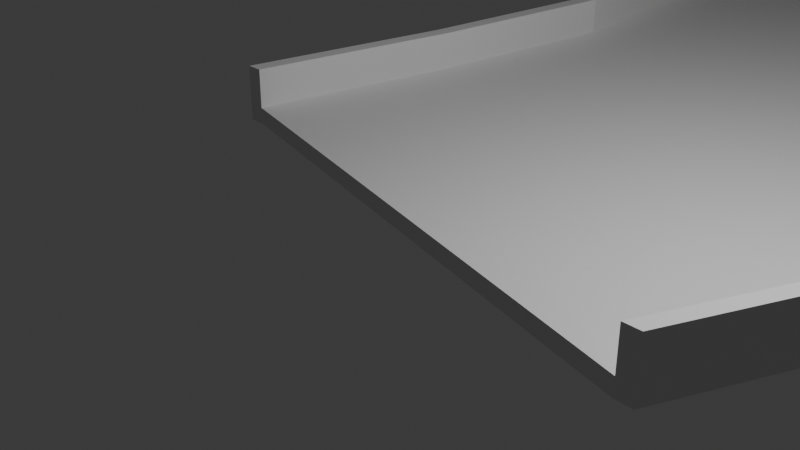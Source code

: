 # Source: Curv2.blend  (saved by Blender 4.0.36; exported with 4.5.12 LTS)
import bpy
from mathutils import Matrix  # noqa: F401  (used for matrix-valued properties, if any)

bpy.ops.wm.read_factory_settings(use_empty=True)
scene = bpy.context.scene
scene.name = 'Scene'

# ---- collections
col_collection = bpy.data.collections.new('Collection'); scene.collection.children.link(col_collection)

# ---- materials (node trees are filled in below, after node groups)
mat_material = bpy.data.materials.new('Material')
mat_material.alpha_threshold = 0.0
mat_material.use_transparent_shadow = False
mat_material.roughness = 0.5
mat_material.line_color = (0.0, 0.0, 0.0, 1.0)

# ---- material node trees
mat_material.use_nodes = True; mat_material.node_tree.nodes.clear()
_N = mat_material.node_tree.nodes; _L = mat_material.node_tree.links
n0 = _N.new('ShaderNodeOutputMaterial'); n0.name = 'Material Output'; n0.location = (300, 300)
n1 = _N.new('ShaderNodeBsdfPrincipled'); n1.name = 'Principled BSDF'; n1.location = (10, 300)
n1.inputs[3].default_value = 1.45
_L.new(n1.outputs[0], n0.inputs[0])
n0.is_active_output = True

# ---- world
world_world = bpy.data.worlds.new('World'); scene.world = world_world
world_world.use_nodes = True; world_world.node_tree.nodes.clear()
_N = world_world.node_tree.nodes; _L = world_world.node_tree.links
n0 = _N.new('ShaderNodeOutputWorld'); n0.name = 'World Output'; n0.location = (300, 300)
n1 = _N.new('ShaderNodeBackground'); n1.name = 'Background'; n1.location = (10, 300)
n1.inputs[0].default_value = (0.05088, 0.05088, 0.05088, 1.0)
_L.new(n1.outputs[0], n0.inputs[0])
n0.is_active_output = True
world_world.color = (0.05088, 0.05088, 0.05088)
world_world.use_sun_shadow = False
world_world.sun_shadow_jitter_overblur = 0.0

# ---- cameras
cam_camera = bpy.data.cameras.new('Camera')
cam_camera.clip_end = 100.0
cam_camera.ortho_scale = 7.314

# ---- lights
light_light = bpy.data.lights.new('Light', 'POINT')
light_light.transmission_factor = 0.0
light_light.use_soft_falloff = False
light_light.energy = 1000.0
light_light.shadow_soft_size = 0.1
light_light.shadow_maximum_resolution = 0.006
light_light.use_absolute_resolution = True

# ---- meshes
me_cube = bpy.data.meshes.new('Cube')
me_cube.from_pydata([(0.8234, 13.52, 0.8234), (0.8234, 13.52, -0.8234), (0.8234, -0.8234, 0.8234), (0.8234, -0.8234, -0.8234), (-0.8234, 11.94, 0.8234), (-0.8234, 11.94, -0.8234), (-0.8234, 0.7536, 0.8234), (-0.8234, 0.7536, -0.8234), (0.8743, 13.52, 0.8234), (0.8743, 13.52, -0.8234), (0.8743, -0.8234, 0.8234), (0.8743, -0.8234, -0.8234), (0.8234, 13.52, 0.8234), (0.8234, -0.8234, 0.8234), (0.8743, 13.52, 0.8234), (0.8743, -0.8234, 0.8234), (0.8234, 13.52, 4.745), (0.8234, -0.8234, 4.745), (0.8743, 13.52, 4.745), (0.8743, -0.8234, 4.745), (-0.874, 11.94, 0.8234), (-0.874, 11.94, -0.8234), (-0.874, 0.7536, 0.8234), (-0.874, 0.7536, -0.8234), (-0.8234, 11.94, 4.751), (-0.8234, 0.7536, 4.751), (-0.874, 11.94, 4.751), (-0.874, 0.7536, 4.751), (0.8234, 13.52, 0.0), (0.8234, -0.8234, 0.0), (1.318, 6.348, 0.8234), (1.318, 6.348, -0.8234), (0.8743, 13.52, 0.0), (0.8743, -0.8234, 0.0), (1.369, 6.348, 0.8234), (1.369, 6.348, -0.8234), (0.8489, -0.8234, -0.8234), (0.8489, -0.8234, 0.8234), (0.8489, 13.52, 0.8234), (0.8489, 13.52, -0.8234), (1.318, 6.348, 0.8234), (1.369, 6.348, 0.8234), (0.8489, -0.8234, 0.8234), (0.8489, 13.52, 0.8234), (0.8743, -0.8234, 0.8234), (0.8234, -0.8234, 0.8234), (0.8234, 13.52, 0.8234), (0.8743, 13.52, 0.8234), (1.318, 6.348, 4.745), (1.369, 6.348, 4.745), (0.8489, -0.8234, 4.745), (0.8489, 13.52, 4.745), (0.8743, 13.52, 2.784), (0.8743, -0.8234, 2.784), (0.8234, -0.8234, 2.784), (0.8234, 13.52, 2.784), (0.8489, 13.52, 2.784), (1.318, 6.348, 2.784), (0.8489, -0.8234, 2.784), (1.343, 6.348, 4.745), (1.369, 6.348, 0.8234), (0.8489, 13.52, 0.8234), (1.318, 6.348, 0.8234), (1.369, 6.348, 2.784), (0.8489, -0.8234, 0.8234), (1.343, 6.348, -0.8234), (0.8489, 13.52, 0.0), (1.369, 6.348, 0.0), (0.8489, -0.8234, 0.0), (0.8234, 13.52, -0.4117), (0.8234, -0.8234, -0.4117), (1.185, 2.762, 0.8234), (1.185, 9.934, -0.8234), (0.8743, 13.52, -0.4117), (0.8743, -0.8234, -0.4117), (1.236, 2.762, 0.8234), (1.236, 9.934, -0.8234), (0.8616, -0.8234, -0.8234), (0.8361, -0.8234, 0.8234), (0.8616, 13.52, 0.8234), (0.8361, 13.52, -0.8234), (1.185, 2.762, 0.8234), (1.236, 2.762, 0.8234), (0.8361, -0.8234, 0.8234), (0.8616, 13.52, 0.8234), (0.8743, -0.8234, 0.8234), (0.8234, -0.8234, 0.8234), (0.8234, 13.52, 0.8234), (0.8743, 13.52, 0.8234), (1.185, 2.762, 4.745), (1.236, 2.762, 4.745), (0.8361, -0.8234, 4.745), (0.8616, 13.52, 4.745), (0.8743, 13.52, 3.764), (0.8743, -0.8234, 1.804), (0.8234, -0.8234, 1.804), (0.8234, 13.52, 1.804), (0.8234, 13.52, 0.4117), (0.8234, -0.8234, 0.4117), (1.185, 9.934, 0.8234), (1.185, 2.762, -0.8234), (0.8743, 13.52, 0.4117), (0.8743, -0.8234, 0.4117), (1.236, 9.934, 0.8234), (1.236, 2.762, -0.8234), (0.8361, -0.8234, -0.8234), (0.8616, -0.8234, 0.8234), (0.8361, 13.52, 0.8234), (0.8616, 13.52, -0.8234), (1.185, 9.934, 0.8234), (1.236, 9.934, 0.8234), (0.8616, -0.8234, 0.8234), (0.8361, 13.52, 0.8234), (0.8743, -0.8234, 0.8234), (0.8234, -0.8234, 0.8234), (0.8234, 13.52, 0.8234), (0.8743, 13.52, 0.8234), (1.185, 9.934, 4.745), (1.236, 9.934, 4.745), (0.8616, -0.8234, 4.745), (0.8361, 13.52, 4.745), (0.8743, 13.52, 1.804), (0.8743, -0.8234, 3.764), (0.8234, -0.8234, 3.764), (0.8234, 13.52, 3.764), (0.8489, 13.52, 3.764), (0.8489, 13.52, 1.804), (0.8616, 13.52, 2.784), (0.8361, 13.52, 2.784), (1.318, 6.348, 3.764), (1.318, 6.348, 1.804), (1.185, 9.934, 2.784), (1.185, 2.762, 2.784), (0.8489, -0.8234, 3.764), (0.8489, -0.8234, 1.804), (0.8361, -0.8234, 2.784), (0.8616, -0.8234, 2.784), (1.356, 6.348, 4.745), (1.331, 6.348, 4.745), (1.21, 9.934, 4.745), (1.21, 2.762, 4.745), (1.369, 6.348, 0.8234), (1.369, 6.348, 0.8234), (1.236, 2.762, 0.8234), (1.236, 9.934, 0.8234), (0.8489, 13.52, 0.8234), (0.8489, 13.52, 0.8234), (0.8616, 13.52, 0.8234), (0.8361, 13.52, 0.8234), (1.318, 6.348, 0.8234), (1.318, 6.348, 0.8234), (1.185, 9.934, 0.8234), (1.185, 2.762, 0.8234), (1.369, 6.348, 3.764), (1.369, 6.348, 1.804), (1.236, 2.762, 2.784), (1.236, 9.934, 2.784), (0.8489, -0.8234, 0.8234), (0.8489, -0.8234, 0.8234), (0.8361, -0.8234, 0.8234), (0.8616, -0.8234, 0.8234), (1.356, 6.348, -0.8234), (1.331, 6.348, -0.8234), (1.21, 2.762, -0.8234), (1.21, 9.934, -0.8234), (0.8616, 13.52, 0.0), (0.8361, 13.52, 0.0), (0.8489, 13.52, -0.4117), (0.8489, 13.52, 0.4117), (1.236, 2.762, 0.0), (1.236, 9.934, 0.0), (1.369, 6.348, -0.4117), (1.369, 6.348, 0.4117), (0.8616, -0.8234, 0.0), (0.8361, -0.8234, 0.0), (0.8489, -0.8234, 0.4117), (0.8489, -0.8234, -0.4117), (0.8361, -0.8234, -0.4117), (0.8361, -0.8234, 0.4117), (0.8616, -0.8234, 0.4117), (1.236, 9.934, 0.4117), (1.236, 9.934, -0.4117), (1.236, 2.762, -0.4117), (0.8361, 13.52, 0.4117), (0.8361, 13.52, -0.4117), (0.8616, 13.52, -0.4117), (1.197, 9.934, -0.8234), (1.197, 2.762, -0.8234), (1.223, 2.762, -0.8234), (0.8616, -0.8234, 0.8234), (0.8361, -0.8234, 0.8234), (0.8361, -0.8234, 0.8234), (1.236, 9.934, 1.804), (1.236, 2.762, 1.804), (1.236, 2.762, 3.764), (1.185, 2.762, 0.8234), (1.185, 9.934, 0.8234), (1.185, 9.934, 0.8234), (0.8361, 13.52, 0.8234), (0.8616, 13.52, 0.8234), (0.8616, 13.52, 0.8234), (1.236, 9.934, 0.8234), (1.236, 2.762, 0.8234), (1.236, 2.762, 0.8234), (1.197, 2.762, 4.745), (1.197, 9.934, 4.745), (1.223, 9.934, 4.745), (0.8616, -0.8234, 1.804), (0.8361, -0.8234, 1.804), (0.8361, -0.8234, 3.764), (1.185, 2.762, 1.804), (1.185, 9.934, 1.804), (1.185, 9.934, 3.764), (0.8361, 13.52, 1.804), (0.8616, 13.52, 1.804), (0.8616, 13.52, 3.764), (0.8361, 13.52, 3.764), (1.185, 2.762, 3.764), (0.8616, -0.8234, 3.764), (1.223, 2.762, 4.745), (1.236, 9.934, 0.8234), (0.8361, 13.52, 0.8234), (1.185, 2.762, 0.8234), (1.236, 9.934, 3.764), (0.8616, -0.8234, 0.8234), (1.223, 9.934, -0.8234), (0.8616, 13.52, 0.4117), (1.236, 2.762, 0.4117), (0.8616, -0.8234, -0.4117), (-0.6206, 6.348, -0.8234), (-0.8234, 0.7536, 0.0), (-0.8234, 11.94, 0.0), (-0.6206, 6.348, 0.8234), (-0.6712, 6.348, -0.8234), (-0.874, 0.7536, 0.0), (-0.874, 11.94, 0.0), (-0.6712, 6.348, 0.8234), (-0.8487, 0.7536, -0.8234), (-0.8487, 11.94, -0.8234), (-0.8487, 11.94, 0.8234), (-0.8487, 0.7536, 0.8234), (-0.6206, 6.348, 4.751), (-0.6712, 6.348, 4.751), (-0.8487, 11.94, 4.751), (-0.8487, 0.7536, 4.751), (-0.8234, 0.7536, 2.787), (-0.874, 0.7536, 2.787), (-0.874, 11.94, 2.787), (-0.8234, 11.94, 2.787), (-0.8487, 11.94, 2.787), (-0.6206, 6.348, 2.787), (-0.6712, 6.348, 2.787), (-0.6459, 6.348, 4.751), (-0.8487, 0.7536, 0.0), (-0.8487, 11.94, 0.0), (-0.8487, 0.7536, 2.787), (-0.6712, 6.348, 0.0), (-0.6459, 6.348, -0.8234), (-0.6967, 3.551, -0.8234), (-0.8234, 0.7536, 0.4117), (-0.8234, 11.94, -0.4117), (-0.6967, 9.146, 0.8234), (-0.7473, 3.551, -0.8234), (-0.874, 0.7536, 0.4117), (-0.874, 11.94, -0.4117), (-0.7473, 9.146, 0.8234), (-0.8614, 0.7536, -0.8234), (-0.8361, 11.94, -0.8234), (-0.8614, 11.94, 0.8234), (-0.8361, 0.7536, 0.8234), (-0.6967, 9.146, 4.751), (-0.7473, 9.146, 4.751), (-0.8614, 11.94, 4.751), (-0.8361, 0.7536, 4.751), (-0.8234, 0.7536, 3.769), (-0.874, 0.7536, 1.805), (-0.874, 11.94, 1.805), (-0.8234, 11.94, 3.769), (-0.6967, 9.146, -0.8234), (-0.8234, 0.7536, -0.4117), (-0.8234, 11.94, 0.4117), (-0.6967, 3.551, 0.8234), (-0.7473, 9.146, -0.8234), (-0.874, 0.7536, -0.4117), (-0.874, 11.94, 0.4117), (-0.7473, 3.551, 0.8234), (-0.8361, 0.7536, -0.8234), (-0.8614, 11.94, -0.8234), (-0.8361, 11.94, 0.8234), (-0.8614, 0.7536, 0.8234), (-0.6967, 3.551, 4.751), (-0.7473, 3.551, 4.751), (-0.8361, 11.94, 4.751), (-0.8614, 0.7536, 4.751), (-0.8234, 0.7536, 1.805), (-0.874, 0.7536, 3.769), (-0.874, 11.94, 3.769), (-0.8234, 11.94, 1.805), (-0.8487, 11.94, 3.769), (-0.8487, 11.94, 1.805), (-0.8361, 11.94, 2.787), (-0.8614, 11.94, 2.787), (-0.6206, 6.348, 3.769), (-0.6206, 6.348, 1.805), (-0.6967, 3.551, 2.787), (-0.6967, 9.146, 2.787), (-0.6712, 6.348, 3.769), (-0.6712, 6.348, 1.805), (-0.7473, 9.146, 2.787), (-0.7473, 3.551, 2.787), (-0.6585, 6.348, 4.751), (-0.6332, 6.348, 4.751), (-0.722, 3.551, 4.751), (-0.722, 9.146, 4.751), (-0.8614, 0.7536, 0.0), (-0.8361, 0.7536, 0.0), (-0.8487, 0.7536, -0.4117), (-0.8487, 0.7536, 0.4117), (-0.8614, 11.94, 0.0), (-0.8361, 11.94, 0.0), (-0.8487, 11.94, 0.4117), (-0.8487, 11.94, -0.4117), (-0.8487, 0.7536, 3.769), (-0.8487, 0.7536, 1.805), (-0.8614, 0.7536, 2.787), (-0.8361, 0.7536, 2.787), (-0.7473, 9.146, 0.0), (-0.7473, 3.551, 0.0), (-0.6712, 6.348, -0.4117), (-0.6712, 6.348, 0.4117), (-0.6585, 6.348, -0.8234), (-0.6332, 6.348, -0.8234), (-0.722, 9.146, -0.8234), (-0.722, 3.551, -0.8234), (-0.7093, 3.551, -0.8234), (-0.7093, 9.146, -0.8234), (-0.7346, 9.146, -0.8234), (-0.7473, 3.551, 0.4117), (-0.7473, 3.551, -0.4117), (-0.7473, 9.146, -0.4117), (-0.8361, 0.7536, 1.805), (-0.8614, 0.7536, 1.805), (-0.8614, 0.7536, 3.769), (-0.8361, 11.94, -0.4117), (-0.8361, 11.94, 0.4117), (-0.8614, 11.94, 0.4117), (-0.8361, 0.7536, 0.4117), (-0.8361, 0.7536, -0.4117), (-0.8614, 0.7536, -0.4117), (-0.7093, 9.146, 4.751), (-0.7093, 3.551, 4.751), (-0.7346, 3.551, 4.751), (-0.7473, 3.551, 1.805), (-0.7473, 9.146, 1.805), (-0.7473, 9.146, 3.769), (-0.6967, 9.146, 1.805), (-0.6967, 3.551, 1.805), (-0.6967, 3.551, 3.769), (-0.8614, 11.94, 1.805), (-0.8361, 11.94, 1.805), (-0.8361, 11.94, 3.769), (-0.8614, 11.94, 3.769), (-0.6967, 9.146, 3.769), (-0.7473, 3.551, 3.769), (-0.7346, 9.146, 4.751), (-0.8614, 0.7536, 0.4117), (-0.8614, 11.94, -0.4117), (-0.8361, 0.7536, 3.769), (-0.7473, 9.146, 0.4117), (-0.7346, 3.551, -0.8234)], [], [(0, 4, 261, 232, 281, 6, 2, 71, 30, 99), (3, 70, 29, 98, 2, 6, 259, 230, 279, 7), (369, 266, 23, 262), (5, 1, 72, 31, 100, 3, 7, 258, 229, 278), (228, 77, 11, 74), (5, 260, 231, 280, 4, 0, 97, 28, 69, 1), (227, 75, 10, 102), (226, 79, 8, 101), (225, 108, 9, 76), (224, 85, 15, 111), (223, 93, 18, 118), (222, 114, 13, 81), (221, 115, 12, 112), (220, 116, 14, 110), (219, 119, 19, 90), (218, 122, 19, 119), (217, 123, 17, 89), (216, 124, 16, 120), (368, 265, 20, 284), (367, 274, 25, 273), (366, 287, 21, 264), (365, 289, 22, 263), (364, 272, 26, 271), (363, 295, 27, 291), (362, 277, 24, 270), (361, 296, 26, 272), (215, 125, 51, 92), (214, 126, 56, 127), (213, 96, 55, 128), (212, 129, 48, 117), (211, 130, 57, 131), (210, 95, 54, 132), (209, 133, 50, 91), (208, 134, 58, 135), (207, 94, 53, 136), (206, 137, 49, 118), (205, 138, 59, 139), (204, 91, 50, 140), (203, 141, 41, 82), (202, 142, 60, 143), (201, 88, 47, 144), (200, 145, 43, 84), (199, 146, 61, 147), (198, 87, 46, 148), (197, 149, 40, 109), (196, 150, 62, 151), (195, 86, 45, 152), (194, 153, 49, 90), (193, 154, 63, 155), (192, 121, 52, 156), (191, 157, 42, 83), (190, 158, 64, 159), (189, 113, 44, 160), (188, 161, 35, 104), (187, 162, 65, 163), (186, 80, 39, 164), (185, 165, 32, 73), (184, 166, 66, 167), (183, 107, 38, 168), (182, 169, 33, 74), (181, 170, 67, 171), (180, 103, 34, 172), (179, 173, 33, 102), (178, 174, 68, 175), (177, 105, 36, 176), (174, 177, 176, 68), (29, 70, 177, 174), (70, 3, 105, 177), (78, 178, 175, 37), (2, 98, 178, 78), (98, 29, 174, 178), (106, 179, 102, 10), (37, 175, 179, 106), (175, 68, 173, 179), (170, 180, 172, 67), (32, 101, 180, 170), (101, 8, 103, 180), (76, 181, 171, 35), (9, 73, 181, 76), (73, 32, 170, 181), (104, 182, 74, 11), (35, 171, 182, 104), (171, 67, 169, 182), (166, 183, 168, 66), (28, 97, 183, 166), (97, 0, 107, 183), (80, 184, 167, 39), (1, 69, 184, 80), (69, 28, 166, 184), (108, 185, 73, 9), (39, 167, 185, 108), (167, 66, 165, 185), (162, 186, 164, 65), (31, 72, 186, 162), (72, 1, 80, 186), (105, 187, 163, 36), (3, 100, 187, 105), (100, 31, 162, 187), (77, 188, 104, 11), (36, 163, 188, 77), (163, 65, 161, 188), (158, 189, 160, 64), (37, 106, 189, 158), (106, 10, 113, 189), (86, 190, 159, 45), (2, 78, 190, 86), (78, 37, 158, 190), (114, 191, 83, 13), (45, 159, 191, 114), (159, 64, 157, 191), (154, 192, 156, 63), (41, 110, 192, 154), (110, 14, 121, 192), (94, 193, 155, 53), (15, 82, 193, 94), (82, 41, 154, 193), (122, 194, 90, 19), (53, 155, 194, 122), (155, 63, 153, 194), (150, 195, 152, 62), (30, 71, 195, 150), (71, 2, 86, 195), (87, 196, 151, 46), (0, 99, 196, 87), (99, 30, 150, 196), (115, 197, 109, 12), (46, 151, 197, 115), (151, 62, 149, 197), (146, 198, 148, 61), (38, 107, 198, 146), (107, 0, 87, 198), (88, 199, 147, 47), (8, 79, 199, 88), (79, 38, 146, 199), (116, 200, 84, 14), (47, 147, 200, 116), (147, 61, 145, 200), (142, 201, 144, 60), (34, 103, 201, 142), (103, 8, 88, 201), (113, 202, 143, 44), (10, 75, 202, 113), (75, 34, 142, 202), (85, 203, 82, 15), (44, 143, 203, 85), (143, 60, 141, 203), (138, 204, 140, 59), (48, 89, 204, 138), (89, 17, 91, 204), (120, 205, 139, 51), (16, 117, 205, 120), (117, 48, 138, 205), (92, 206, 118, 18), (51, 139, 206, 92), (139, 59, 137, 206), (134, 207, 136, 58), (42, 111, 207, 134), (111, 15, 94, 207), (95, 208, 135, 54), (13, 83, 208, 95), (83, 42, 134, 208), (123, 209, 91, 17), (54, 135, 209, 123), (135, 58, 133, 209), (130, 210, 132, 57), (40, 81, 210, 130), (81, 13, 95, 210), (96, 211, 131, 55), (12, 109, 211, 96), (109, 40, 130, 211), (124, 212, 117, 16), (55, 131, 212, 124), (131, 57, 129, 212), (126, 213, 128, 56), (43, 112, 213, 126), (112, 12, 96, 213), (121, 214, 127, 52), (14, 84, 214, 121), (84, 43, 126, 214), (93, 215, 92, 18), (52, 127, 215, 93), (127, 56, 125, 215), (125, 216, 120, 51), (56, 128, 216, 125), (128, 55, 124, 216), (129, 217, 89, 48), (57, 132, 217, 129), (132, 54, 123, 217), (133, 218, 119, 50), (58, 136, 218, 133), (136, 53, 122, 218), (137, 219, 90, 49), (59, 140, 219, 137), (140, 50, 119, 219), (141, 220, 110, 41), (60, 144, 220, 141), (144, 47, 116, 220), (145, 221, 112, 43), (61, 148, 221, 145), (148, 46, 115, 221), (149, 222, 81, 40), (62, 152, 222, 149), (152, 45, 114, 222), (153, 223, 118, 49), (63, 156, 223, 153), (156, 52, 93, 223), (157, 224, 111, 42), (64, 160, 224, 157), (160, 44, 85, 224), (161, 225, 76, 35), (65, 164, 225, 161), (164, 39, 108, 225), (165, 226, 101, 32), (66, 168, 226, 165), (168, 38, 79, 226), (169, 227, 102, 33), (67, 172, 227, 169), (172, 34, 75, 227), (173, 228, 74, 33), (68, 176, 228, 173), (176, 36, 77, 228), (360, 298, 243, 292), (359, 299, 249, 300), (358, 276, 247, 301), (357, 302, 241, 290), (356, 303, 250, 304), (355, 297, 248, 305), (354, 306, 242, 271), (353, 307, 251, 308), (352, 275, 246, 309), (351, 310, 242, 291), (350, 311, 252, 312), (349, 292, 243, 313), (348, 314, 234, 283), (347, 315, 253, 316), (346, 269, 240, 317), (345, 318, 235, 284), (344, 319, 254, 320), (343, 267, 238, 321), (342, 322, 244, 293), (341, 323, 255, 324), (340, 294, 245, 325), (339, 326, 235, 264), (338, 327, 256, 328), (337, 285, 236, 329), (336, 330, 233, 282), (335, 331, 257, 332), (334, 286, 237, 333), (331, 334, 333, 257), (229, 258, 334, 331), (258, 7, 286, 334), (267, 335, 332, 238), (5, 278, 335, 267), (278, 229, 331, 335), (287, 336, 282, 21), (238, 332, 336, 287), (332, 257, 330, 336), (327, 337, 329, 256), (234, 263, 337, 327), (263, 22, 285, 337), (262, 338, 328, 233), (23, 283, 338, 262), (283, 234, 327, 338), (282, 339, 264, 21), (233, 328, 339, 282), (328, 256, 326, 339), (323, 340, 325, 255), (240, 269, 340, 323), (269, 6, 294, 340), (275, 341, 324, 246), (22, 289, 341, 275), (289, 240, 323, 341), (295, 342, 293, 27), (246, 324, 342, 295), (324, 255, 322, 342), (319, 343, 321, 254), (231, 260, 343, 319), (260, 5, 267, 343), (288, 344, 320, 239), (4, 280, 344, 288), (280, 231, 319, 344), (268, 345, 284, 20), (239, 320, 345, 268), (320, 254, 318, 345), (315, 346, 317, 253), (230, 259, 346, 315), (259, 6, 269, 346), (286, 347, 316, 237), (7, 279, 347, 286), (279, 230, 315, 347), (266, 348, 283, 23), (237, 316, 348, 266), (316, 253, 314, 348), (311, 349, 313, 252), (241, 270, 349, 311), (270, 24, 292, 349), (273, 350, 312, 244), (25, 290, 350, 273), (290, 241, 311, 350), (293, 351, 291, 27), (244, 312, 351, 293), (312, 252, 310, 351), (307, 352, 309, 251), (236, 285, 352, 307), (285, 22, 275, 352), (276, 353, 308, 247), (20, 265, 353, 276), (265, 236, 307, 353), (296, 354, 271, 26), (247, 308, 354, 296), (308, 251, 306, 354), (303, 355, 305, 250), (232, 261, 355, 303), (261, 4, 297, 355), (294, 356, 304, 245), (6, 281, 356, 294), (281, 232, 303, 356), (274, 357, 290, 25), (245, 304, 357, 274), (304, 250, 302, 357), (299, 358, 301, 249), (239, 268, 358, 299), (268, 20, 276, 358), (297, 359, 300, 248), (4, 288, 359, 297), (288, 239, 299, 359), (277, 360, 292, 24), (248, 300, 360, 277), (300, 249, 298, 360), (298, 361, 272, 243), (249, 301, 361, 298), (301, 247, 296, 361), (302, 362, 270, 241), (250, 305, 362, 302), (305, 248, 277, 362), (306, 363, 291, 242), (251, 309, 363, 306), (309, 246, 295, 363), (310, 364, 271, 242), (252, 313, 364, 310), (313, 243, 272, 364), (314, 365, 263, 234), (253, 317, 365, 314), (317, 240, 289, 365), (318, 366, 264, 235), (254, 321, 366, 318), (321, 238, 287, 366), (322, 367, 273, 244), (255, 325, 367, 322), (325, 245, 274, 367), (326, 368, 284, 235), (256, 329, 368, 326), (329, 236, 265, 368), (330, 369, 262, 233), (257, 333, 369, 330), (333, 237, 266, 369)])
_uv = me_cube.uv_layers.new(name='UVMap')
_uv.uv.foreach_set('vector', [0.625, 0.5, 0.875, 0.5, 0.875, 0.5625, 0.875, 0.625, 0.875, 0.6875, 0.875, 0.75, 0.625, 0.75, 0.625, 0.6875, 0.625, 0.625, 0.625, 0.5625, 0.375, 0.75, 0.4375, 0.75, 0.5, 0.75, 0.5625, 0.75, 0.625, 0.75, 0.625, 1.0, 0.5625, 1.0, 0.5, 1.0, 0.4375, 1.0, 0.375, 1.0, 0.125, 0.6875, 0.125, 0.75, 0.125, 0.75, 0.125, 0.6875, 0.125, 0.5, 0.375, 0.5, 0.375, 0.5625, 0.375, 0.625, 0.375, 0.6875, 0.375, 0.75, 0.125, 0.75, 0.125, 0.6875, 0.125, 0.625, 0.125, 0.5625, 0.4375, 0.75, 0.375, 0.75, 0.375, 0.75, 0.4375, 0.75, 0.375, 0.25, 0.4375, 0.25, 0.5, 0.25, 0.5625, 0.25, 0.625, 0.25, 0.625, 0.5, 0.5625, 0.5, 0.5, 0.5, 0.4375, 0.5, 0.375, 0.5, 0.5625, 0.6875, 0.625, 0.6875, 0.625, 0.75, 0.5625, 0.75, 0.5625, 0.5, 0.625, 0.5, 0.625, 0.5, 0.5625, 0.5, 0.375, 0.5625, 0.375, 0.5, 0.375, 0.5, 0.375, 0.5625, 0.625, 0.75, 0.625, 0.75, 0.625, 0.75, 0.625, 0.75, 0.625, 0.5625, 0.625, 0.5, 0.625, 0.5, 0.625, 0.5625, 0.625, 0.6875, 0.625, 0.75, 0.625, 0.75, 0.625, 0.6875, 0.625, 0.5, 0.625, 0.5, 0.625, 0.5, 0.625, 0.5, 0.625, 0.5625, 0.625, 0.5, 0.625, 0.5, 0.625, 0.5625, 0.625, 0.6875, 0.625, 0.75, 0.625, 0.75, 0.625, 0.6875, 0.625, 0.75, 0.625, 0.75, 0.625, 0.75, 0.625, 0.75, 0.625, 0.6875, 0.625, 0.75, 0.625, 0.75, 0.625, 0.6875, 0.625, 0.5, 0.625, 0.5, 0.625, 0.5, 0.625, 0.5, 0.5625, 0.1875, 0.625, 0.1875, 0.625, 0.25, 0.5625, 0.25, 0.625, 1.0, 0.625, 1.0, 0.625, 1.0, 0.625, 1.0, 0.4375, 0.25, 0.375, 0.25, 0.375, 0.25, 0.4375, 0.25, 0.5625, 1.0, 0.625, 1.0, 0.625, 1.0, 0.5625, 1.0, 0.875, 0.5625, 0.875, 0.5, 0.875, 0.5, 0.875, 0.5625, 0.625, 0.0625, 0.625, 0.0, 0.625, 0.0, 0.625, 0.0625, 0.875, 0.5625, 0.875, 0.5, 0.875, 0.5, 0.875, 0.5625, 0.625, 0.25, 0.625, 0.25, 0.625, 0.25, 0.625, 0.25, 0.625, 0.5, 0.625, 0.5, 0.625, 0.5, 0.625, 0.5, 0.625, 0.5, 0.625, 0.5, 0.625, 0.5, 0.625, 0.5, 0.625, 0.5, 0.625, 0.5, 0.625, 0.5, 0.625, 0.5, 0.625, 0.5625, 0.625, 0.625, 0.625, 0.625, 0.625, 0.5625, 0.625, 0.5625, 0.625, 0.625, 0.625, 0.625, 0.625, 0.5625, 0.625, 0.6875, 0.625, 0.75, 0.625, 0.75, 0.625, 0.6875, 0.625, 0.75, 0.625, 0.75, 0.625, 0.75, 0.625, 0.75, 0.625, 0.75, 0.625, 0.75, 0.625, 0.75, 0.625, 0.75, 0.625, 0.75, 0.625, 0.75, 0.625, 0.75, 0.625, 0.75, 0.625, 0.5625, 0.625, 0.625, 0.625, 0.625, 0.625, 0.5625, 0.625, 0.5625, 0.625, 0.625, 0.625, 0.625, 0.625, 0.5625, 0.625, 0.6875, 0.625, 0.75, 0.625, 0.75, 0.625, 0.6875, 0.625, 0.6875, 0.625, 0.625, 0.625, 0.625, 0.625, 0.6875, 0.625, 0.6875, 0.625, 0.625, 0.625, 0.625, 0.625, 0.6875, 0.625, 0.5625, 0.625, 0.5, 0.625, 0.5, 0.625, 0.5625, 0.625, 0.5, 0.625, 0.5, 0.625, 0.5, 0.625, 0.5, 0.625, 0.5, 0.625, 0.5, 0.625, 0.5, 0.625, 0.5, 0.625, 0.5, 0.625, 0.5, 0.625, 0.5, 0.625, 0.5, 0.625, 0.5625, 0.625, 0.625, 0.625, 0.625, 0.625, 0.5625, 0.625, 0.5625, 0.625, 0.625, 0.625, 0.625, 0.625, 0.5625, 0.625, 0.6875, 0.625, 0.75, 0.625, 0.75, 0.625, 0.6875, 0.625, 0.6875, 0.625, 0.625, 0.625, 0.625, 0.625, 0.6875, 0.625, 0.6875, 0.625, 0.625, 0.625, 0.625, 0.625, 0.6875, 0.625, 0.5625, 0.625, 0.5, 0.625, 0.5, 0.625, 0.5625, 0.625, 0.75, 0.625, 0.75, 0.625, 0.75, 0.625, 0.75, 0.625, 0.75, 0.625, 0.75, 0.625, 0.75, 0.625, 0.75, 0.625, 0.75, 0.625, 0.75, 0.625, 0.75, 0.625, 0.75, 0.375, 0.6875, 0.375, 0.625, 0.375, 0.625, 0.375, 0.6875, 0.375, 0.6875, 0.375, 0.625, 0.375, 0.625, 0.375, 0.6875, 0.375, 0.5625, 0.375, 0.5, 0.375, 0.5, 0.375, 0.5625, 0.4375, 0.5, 0.5, 0.5, 0.5, 0.5, 0.4375, 0.5, 0.4375, 0.5, 0.5, 0.5, 0.5, 0.5, 0.4375, 0.5, 0.5625, 0.5, 0.625, 0.5, 0.625, 0.5, 0.5625, 0.5, 0.4375, 0.6875, 0.5, 0.6875, 0.5, 0.75, 0.4375, 0.75, 0.4375, 0.5625, 0.5, 0.5625, 0.5, 0.625, 0.4375, 0.625, 0.5625, 0.5625, 0.625, 0.5625, 0.625, 0.625, 0.5625, 0.625, 0.5625, 0.75, 0.5, 0.75, 0.5, 0.75, 0.5625, 0.75, 0.5625, 0.75, 0.5, 0.75, 0.5, 0.75, 0.5625, 0.75, 0.4375, 0.75, 0.375, 0.75, 0.375, 0.75, 0.4375, 0.75, 0.5, 0.75, 0.4375, 0.75, 0.4375, 0.75, 0.5, 0.75, 0.5, 0.75, 0.4375, 0.75, 0.4375, 0.75, 0.5, 0.75, 0.4375, 0.75, 0.375, 0.75, 0.375, 0.75, 0.4375, 0.75, 0.625, 0.75, 0.5625, 0.75, 0.5625, 0.75, 0.625, 0.75, 0.625, 0.75, 0.5625, 0.75, 0.5625, 0.75, 0.625, 0.75, 0.5625, 0.75, 0.5, 0.75, 0.5, 0.75, 0.5625, 0.75, 0.625, 0.75, 0.5625, 0.75, 0.5625, 0.75, 0.625, 0.75, 0.625, 0.75, 0.5625, 0.75, 0.5625, 0.75, 0.625, 0.75, 0.5625, 0.75, 0.5, 0.75, 0.5, 0.75, 0.5625, 0.75, 0.5, 0.5625, 0.5625, 0.5625, 0.5625, 0.625, 0.5, 0.625, 0.5, 0.5, 0.5625, 0.5, 0.5625, 0.5625, 0.5, 0.5625, 0.5625, 0.5, 0.625, 0.5, 0.625, 0.5625, 0.5625, 0.5625, 0.375, 0.5625, 0.4375, 0.5625, 0.4375, 0.625, 0.375, 0.625, 0.375, 0.5, 0.4375, 0.5, 0.4375, 0.5625, 0.375, 0.5625, 0.4375, 0.5, 0.5, 0.5, 0.5, 0.5625, 0.4375, 0.5625, 0.375, 0.6875, 0.4375, 0.6875, 0.4375, 0.75, 0.375, 0.75, 0.375, 0.625, 0.4375, 0.625, 0.4375, 0.6875, 0.375, 0.6875, 0.4375, 0.625, 0.5, 0.625, 0.5, 0.6875, 0.4375, 0.6875, 0.5, 0.5, 0.5625, 0.5, 0.5625, 0.5, 0.5, 0.5, 0.5, 0.5, 0.5625, 0.5, 0.5625, 0.5, 0.5, 0.5, 0.5625, 0.5, 0.625, 0.5, 0.625, 0.5, 0.5625, 0.5, 0.375, 0.5, 0.4375, 0.5, 0.4375, 0.5, 0.375, 0.5, 0.375, 0.5, 0.4375, 0.5, 0.4375, 0.5, 0.375, 0.5, 0.4375, 0.5, 0.5, 0.5, 0.5, 0.5, 0.4375, 0.5, 0.375, 0.5, 0.4375, 0.5, 0.4375, 0.5, 0.375, 0.5, 0.375, 0.5, 0.4375, 0.5, 0.4375, 0.5, 0.375, 0.5, 0.4375, 0.5, 0.5, 0.5, 0.5, 0.5, 0.4375, 0.5, 0.375, 0.625, 0.375, 0.5625, 0.375, 0.5625, 0.375, 0.625, 0.375, 0.625, 0.375, 0.5625, 0.375, 0.5625, 0.375, 0.625, 0.375, 0.5625, 0.375, 0.5, 0.375, 0.5, 0.375, 0.5625, 0.375, 0.75, 0.375, 0.6875, 0.375, 0.6875, 0.375, 0.75, 0.375, 0.75, 0.375, 0.6875, 0.375, 0.6875, 0.375, 0.75, 0.375, 0.6875, 0.375, 0.625, 0.375, 0.625, 0.375, 0.6875, 0.375, 0.75, 0.375, 0.6875, 0.375, 0.6875, 0.375, 0.75, 0.375, 0.75, 0.375, 0.6875, 0.375, 0.6875, 0.375, 0.75, 0.375, 0.6875, 0.375, 0.625, 0.375, 0.625, 0.375, 0.6875, 0.625, 0.75, 0.625, 0.75, 0.625, 0.75, 0.625, 0.75, 0.625, 0.75, 0.625, 0.75, 0.625, 0.75, 0.625, 0.75, 0.625, 0.75, 0.625, 0.75, 0.625, 0.75, 0.625, 0.75, 0.625, 0.75, 0.625, 0.75, 0.625, 0.75, 0.625, 0.75, 0.625, 0.75, 0.625, 0.75, 0.625, 0.75, 0.625, 0.75, 0.625, 0.75, 0.625, 0.75, 0.625, 0.75, 0.625, 0.75, 0.625, 0.75, 0.625, 0.75, 0.625, 0.75, 0.625, 0.75, 0.625, 0.75, 0.625, 0.75, 0.625, 0.75, 0.625, 0.75, 0.625, 0.75, 0.625, 0.75, 0.625, 0.75, 0.625, 0.75, 0.625, 0.625, 0.625, 0.5625, 0.625, 0.5625, 0.625, 0.625, 0.625, 0.625, 0.625, 0.5625, 0.625, 0.5625, 0.625, 0.625, 0.625, 0.5625, 0.625, 0.5, 0.625, 0.5, 0.625, 0.5625, 0.625, 0.75, 0.625, 0.6875, 0.625, 0.6875, 0.625, 0.75, 0.625, 0.75, 0.625, 0.6875, 0.625, 0.6875, 0.625, 0.75, 0.625, 0.6875, 0.625, 0.625, 0.625, 0.625, 0.625, 0.6875, 0.625, 0.75, 0.625, 0.6875, 0.625, 0.6875, 0.625, 0.75, 0.625, 0.75, 0.625, 0.6875, 0.625, 0.6875, 0.625, 0.75, 0.625, 0.6875, 0.625, 0.625, 0.625, 0.625, 0.625, 0.6875, 0.625, 0.625, 0.625, 0.6875, 0.625, 0.6875, 0.625, 0.625, 0.625, 0.625, 0.625, 0.6875, 0.625, 0.6875, 0.625, 0.625, 0.625, 0.6875, 0.625, 0.75, 0.625, 0.75, 0.625, 0.6875, 0.625, 0.5, 0.625, 0.5625, 0.625, 0.5625, 0.625, 0.5, 0.625, 0.5, 0.625, 0.5625, 0.625, 0.5625, 0.625, 0.5, 0.625, 0.5625, 0.625, 0.625, 0.625, 0.625, 0.625, 0.5625, 0.625, 0.5, 0.625, 0.5625, 0.625, 0.5625, 0.625, 0.5, 0.625, 0.5, 0.625, 0.5625, 0.625, 0.5625, 0.625, 0.5, 0.625, 0.5625, 0.625, 0.625, 0.625, 0.625, 0.625, 0.5625, 0.625, 0.5, 0.625, 0.5, 0.625, 0.5, 0.625, 0.5, 0.625, 0.5, 0.625, 0.5, 0.625, 0.5, 0.625, 0.5, 0.625, 0.5, 0.625, 0.5, 0.625, 0.5, 0.625, 0.5, 0.625, 0.5, 0.625, 0.5, 0.625, 0.5, 0.625, 0.5, 0.625, 0.5, 0.625, 0.5, 0.625, 0.5, 0.625, 0.5, 0.625, 0.5, 0.625, 0.5, 0.625, 0.5, 0.625, 0.5, 0.625, 0.5, 0.625, 0.5, 0.625, 0.5, 0.625, 0.5, 0.625, 0.5, 0.625, 0.5, 0.625, 0.5, 0.625, 0.5, 0.625, 0.5, 0.625, 0.5, 0.625, 0.5, 0.625, 0.5, 0.625, 0.625, 0.625, 0.5625, 0.625, 0.5625, 0.625, 0.625, 0.625, 0.625, 0.625, 0.5625, 0.625, 0.5625, 0.625, 0.625, 0.625, 0.5625, 0.625, 0.5, 0.625, 0.5, 0.625, 0.5625, 0.625, 0.75, 0.625, 0.6875, 0.625, 0.6875, 0.625, 0.75, 0.625, 0.75, 0.625, 0.6875, 0.625, 0.6875, 0.625, 0.75, 0.625, 0.6875, 0.625, 0.625, 0.625, 0.625, 0.625, 0.6875, 0.625, 0.75, 0.625, 0.6875, 0.625, 0.6875, 0.625, 0.75, 0.625, 0.75, 0.625, 0.6875, 0.625, 0.6875, 0.625, 0.75, 0.625, 0.6875, 0.625, 0.625, 0.625, 0.625, 0.625, 0.6875, 0.625, 0.625, 0.625, 0.6875, 0.625, 0.6875, 0.625, 0.625, 0.625, 0.625, 0.625, 0.6875, 0.625, 0.6875, 0.625, 0.625, 0.625, 0.6875, 0.625, 0.75, 0.625, 0.75, 0.625, 0.6875, 0.625, 0.5, 0.625, 0.5625, 0.625, 0.5625, 0.625, 0.5, 0.625, 0.5, 0.625, 0.5625, 0.625, 0.5625, 0.625, 0.5, 0.625, 0.5625, 0.625, 0.625, 0.625, 0.625, 0.625, 0.5625, 0.625, 0.5, 0.625, 0.5625, 0.625, 0.5625, 0.625, 0.5, 0.625, 0.5, 0.625, 0.5625, 0.625, 0.5625, 0.625, 0.5, 0.625, 0.5625, 0.625, 0.625, 0.625, 0.625, 0.625, 0.5625, 0.625, 0.75, 0.625, 0.75, 0.625, 0.75, 0.625, 0.75, 0.625, 0.75, 0.625, 0.75, 0.625, 0.75, 0.625, 0.75, 0.625, 0.75, 0.625, 0.75, 0.625, 0.75, 0.625, 0.75, 0.625, 0.75, 0.625, 0.75, 0.625, 0.75, 0.625, 0.75, 0.625, 0.75, 0.625, 0.75, 0.625, 0.75, 0.625, 0.75, 0.625, 0.75, 0.625, 0.75, 0.625, 0.75, 0.625, 0.75, 0.625, 0.75, 0.625, 0.75, 0.625, 0.75, 0.625, 0.75, 0.625, 0.75, 0.625, 0.75, 0.625, 0.75, 0.625, 0.75, 0.625, 0.75, 0.625, 0.75, 0.625, 0.75, 0.625, 0.75, 0.625, 0.625, 0.625, 0.6875, 0.625, 0.6875, 0.625, 0.625, 0.625, 0.625, 0.625, 0.6875, 0.625, 0.6875, 0.625, 0.625, 0.625, 0.6875, 0.625, 0.75, 0.625, 0.75, 0.625, 0.6875, 0.625, 0.5, 0.625, 0.5625, 0.625, 0.5625, 0.625, 0.5, 0.625, 0.5, 0.625, 0.5625, 0.625, 0.5625, 0.625, 0.5, 0.625, 0.5625, 0.625, 0.625, 0.625, 0.625, 0.625, 0.5625, 0.625, 0.5, 0.625, 0.5625, 0.625, 0.5625, 0.625, 0.5, 0.625, 0.5, 0.625, 0.5625, 0.625, 0.5625, 0.625, 0.5, 0.625, 0.5625, 0.625, 0.625, 0.625, 0.625, 0.625, 0.5625, 0.625, 0.5, 0.625, 0.5, 0.625, 0.5, 0.625, 0.5, 0.625, 0.5, 0.625, 0.5, 0.625, 0.5, 0.625, 0.5, 0.625, 0.5, 0.625, 0.5, 0.625, 0.5, 0.625, 0.5, 0.625, 0.5, 0.625, 0.5, 0.625, 0.5, 0.625, 0.5, 0.625, 0.5, 0.625, 0.5, 0.625, 0.5, 0.625, 0.5, 0.625, 0.5, 0.625, 0.5, 0.625, 0.5, 0.625, 0.5, 0.625, 0.5, 0.625, 0.5, 0.625, 0.5, 0.625, 0.5, 0.625, 0.5, 0.625, 0.5, 0.625, 0.5, 0.625, 0.5, 0.625, 0.5, 0.625, 0.5, 0.625, 0.5, 0.625, 0.5, 0.625, 0.5, 0.625, 0.5, 0.625, 0.5, 0.625, 0.5, 0.625, 0.5, 0.625, 0.5, 0.625, 0.5, 0.625, 0.5, 0.625, 0.5, 0.625, 0.5, 0.625, 0.5, 0.625, 0.5, 0.625, 0.625, 0.625, 0.6875, 0.625, 0.6875, 0.625, 0.625, 0.625, 0.625, 0.625, 0.6875, 0.625, 0.6875, 0.625, 0.625, 0.625, 0.6875, 0.625, 0.75, 0.625, 0.75, 0.625, 0.6875, 0.625, 0.75, 0.625, 0.75, 0.625, 0.75, 0.625, 0.75, 0.625, 0.75, 0.625, 0.75, 0.625, 0.75, 0.625, 0.75, 0.625, 0.75, 0.625, 0.75, 0.625, 0.75, 0.625, 0.75, 0.625, 0.625, 0.625, 0.6875, 0.625, 0.6875, 0.625, 0.625, 0.625, 0.625, 0.625, 0.6875, 0.625, 0.6875, 0.625, 0.625, 0.625, 0.6875, 0.625, 0.75, 0.625, 0.75, 0.625, 0.6875, 0.625, 0.625, 0.625, 0.5625, 0.625, 0.5625, 0.625, 0.625, 0.625, 0.625, 0.625, 0.5625, 0.625, 0.5625, 0.625, 0.625, 0.625, 0.5625, 0.625, 0.5, 0.625, 0.5, 0.625, 0.5625, 0.625, 0.5, 0.625, 0.5, 0.625, 0.5, 0.625, 0.5, 0.625, 0.5, 0.625, 0.5, 0.625, 0.5, 0.625, 0.5, 0.625, 0.5, 0.625, 0.5, 0.625, 0.5, 0.625, 0.5, 0.625, 0.625, 0.625, 0.6875, 0.625, 0.6875, 0.625, 0.625, 0.625, 0.625, 0.625, 0.6875, 0.625, 0.6875, 0.625, 0.625, 0.625, 0.6875, 0.625, 0.75, 0.625, 0.75, 0.625, 0.6875, 0.625, 0.625, 0.625, 0.5625, 0.625, 0.5625, 0.625, 0.625, 0.625, 0.625, 0.625, 0.5625, 0.625, 0.5625, 0.625, 0.625, 0.625, 0.5625, 0.625, 0.5, 0.625, 0.5, 0.625, 0.5625, 0.625, 0.75, 0.625, 0.75, 0.625, 0.75, 0.625, 0.75, 0.625, 0.75, 0.625, 0.75, 0.625, 0.75, 0.625, 0.75, 0.625, 0.75, 0.625, 0.75, 0.625, 0.75, 0.625, 0.75, 0.375, 0.625, 0.375, 0.5625, 0.375, 0.5625, 0.375, 0.625, 0.375, 0.625, 0.375, 0.5625, 0.375, 0.5625, 0.375, 0.625, 0.375, 0.5625, 0.375, 0.5, 0.375, 0.5, 0.375, 0.5625, 0.5, 0.5, 0.5625, 0.5, 0.5625, 0.5, 0.5, 0.5, 0.5, 0.5, 0.5625, 0.5, 0.5625, 0.5, 0.5, 0.5, 0.5625, 0.5, 0.625, 0.5, 0.625, 0.5, 0.5625, 0.5, 0.5, 0.6875, 0.5625, 0.6875, 0.5625, 0.75, 0.5, 0.75, 0.5, 0.625, 0.5625, 0.625, 0.5625, 0.6875, 0.5, 0.6875, 0.5625, 0.625, 0.625, 0.625, 0.625, 0.6875, 0.5625, 0.6875, 0.5, 0.75, 0.4375, 0.75, 0.4375, 0.75, 0.5, 0.75, 0.5, 0.75, 0.4375, 0.75, 0.4375, 0.75, 0.5, 0.75, 0.4375, 0.75, 0.375, 0.75, 0.375, 0.75, 0.4375, 0.75, 0.625, 0.25, 0.625, 0.25, 0.625, 0.25, 0.625, 0.25, 0.625, 0.25, 0.625, 0.25, 0.625, 0.25, 0.625, 0.25, 0.625, 0.25, 0.625, 0.25, 0.625, 0.25, 0.625, 0.25, 0.875, 0.6875, 0.875, 0.625, 0.875, 0.625, 0.875, 0.6875, 0.875, 0.6875, 0.875, 0.625, 0.875, 0.625, 0.875, 0.6875, 0.875, 0.5625, 0.875, 0.5, 0.875, 0.5, 0.875, 0.5625, 0.625, 0.1875, 0.625, 0.125, 0.625, 0.125, 0.625, 0.1875, 0.625, 0.1875, 0.625, 0.125, 0.625, 0.125, 0.625, 0.1875, 0.625, 0.0625, 0.625, 0.0, 0.625, 0.0, 0.625, 0.0625, 0.875, 0.6875, 0.875, 0.625, 0.875, 0.625, 0.875, 0.6875, 0.875, 0.6875, 0.875, 0.625, 0.875, 0.625, 0.875, 0.6875, 0.875, 0.5625, 0.875, 0.5, 0.875, 0.5, 0.875, 0.5625, 0.4375, 1.0, 0.5, 1.0, 0.5, 1.0, 0.4375, 1.0, 0.4375, 1.0, 0.5, 1.0, 0.5, 1.0, 0.4375, 1.0, 0.5625, 1.0, 0.625, 1.0, 0.625, 1.0, 0.5625, 1.0, 0.5625, 0.25, 0.5, 0.25, 0.5, 0.25, 0.5625, 0.25, 0.5625, 0.25, 0.5, 0.25, 0.5, 0.25, 0.5625, 0.25, 0.4375, 0.25, 0.375, 0.25, 0.375, 0.25, 0.4375, 0.25, 0.625, 1.0, 0.625, 1.0, 0.625, 1.0, 0.625, 1.0, 0.625, 1.0, 0.625, 1.0, 0.625, 1.0, 0.625, 1.0, 0.625, 1.0, 0.625, 1.0, 0.625, 1.0, 0.625, 1.0, 0.4375, 0.1875, 0.5, 0.1875, 0.5, 0.25, 0.4375, 0.25, 0.4375, 0.0625, 0.5, 0.0625, 0.5, 0.125, 0.4375, 0.125, 0.5625, 0.0625, 0.625, 0.0625, 0.625, 0.125, 0.5625, 0.125, 0.125, 0.5625, 0.125, 0.625, 0.125, 0.625, 0.125, 0.5625, 0.125, 0.5625, 0.125, 0.625, 0.125, 0.625, 0.125, 0.5625, 0.125, 0.6875, 0.125, 0.75, 0.125, 0.75, 0.125, 0.6875, 0.125, 0.625, 0.125, 0.6875, 0.125, 0.6875, 0.125, 0.625, 0.125, 0.625, 0.125, 0.6875, 0.125, 0.6875, 0.125, 0.625, 0.125, 0.6875, 0.125, 0.75, 0.125, 0.75, 0.125, 0.6875, 0.125, 0.5, 0.125, 0.5625, 0.125, 0.5625, 0.125, 0.5, 0.125, 0.5, 0.125, 0.5625, 0.125, 0.5625, 0.125, 0.5, 0.125, 0.5625, 0.125, 0.625, 0.125, 0.625, 0.125, 0.5625, 0.125, 0.5, 0.125, 0.5625, 0.125, 0.5625, 0.125, 0.5, 0.125, 0.5, 0.125, 0.5625, 0.125, 0.5625, 0.125, 0.5, 0.125, 0.5625, 0.125, 0.625, 0.125, 0.625, 0.125, 0.5625, 0.5, 0.0625, 0.5625, 0.0625, 0.5625, 0.125, 0.5, 0.125, 0.5, 0.0, 0.5625, 0.0, 0.5625, 0.0625, 0.5, 0.0625, 0.5625, 0.0, 0.625, 0.0, 0.625, 0.0625, 0.5625, 0.0625, 0.375, 0.0625, 0.4375, 0.0625, 0.4375, 0.125, 0.375, 0.125, 0.375, 0.0, 0.4375, 0.0, 0.4375, 0.0625, 0.375, 0.0625, 0.4375, 0.0, 0.5, 0.0, 0.5, 0.0625, 0.4375, 0.0625, 0.375, 0.1875, 0.4375, 0.1875, 0.4375, 0.25, 0.375, 0.25, 0.375, 0.125, 0.4375, 0.125, 0.4375, 0.1875, 0.375, 0.1875, 0.4375, 0.125, 0.5, 0.125, 0.5, 0.1875, 0.4375, 0.1875, 0.625, 1.0, 0.625, 1.0, 0.625, 1.0, 0.625, 1.0, 0.625, 1.0, 0.625, 1.0, 0.625, 1.0, 0.625, 1.0, 0.625, 1.0, 0.625, 1.0, 0.625, 1.0, 0.625, 1.0, 0.625, 1.0, 0.625, 1.0, 0.625, 1.0, 0.625, 1.0, 0.625, 1.0, 0.625, 1.0, 0.625, 1.0, 0.625, 1.0, 0.625, 1.0, 0.625, 1.0, 0.625, 1.0, 0.625, 1.0, 0.625, 1.0, 0.625, 1.0, 0.625, 1.0, 0.625, 1.0, 0.625, 1.0, 0.625, 1.0, 0.625, 1.0, 0.625, 1.0, 0.625, 1.0, 0.625, 1.0, 0.625, 1.0, 0.625, 1.0, 0.5, 0.25, 0.4375, 0.25, 0.4375, 0.25, 0.5, 0.25, 0.5, 0.25, 0.4375, 0.25, 0.4375, 0.25, 0.5, 0.25, 0.4375, 0.25, 0.375, 0.25, 0.375, 0.25, 0.4375, 0.25, 0.625, 0.25, 0.5625, 0.25, 0.5625, 0.25, 0.625, 0.25, 0.625, 0.25, 0.5625, 0.25, 0.5625, 0.25, 0.625, 0.25, 0.5625, 0.25, 0.5, 0.25, 0.5, 0.25, 0.5625, 0.25, 0.625, 0.25, 0.5625, 0.25, 0.5625, 0.25, 0.625, 0.25, 0.625, 0.25, 0.5625, 0.25, 0.5625, 0.25, 0.625, 0.25, 0.5625, 0.25, 0.5, 0.25, 0.5, 0.25, 0.5625, 0.25, 0.5, 1.0, 0.5625, 1.0, 0.5625, 1.0, 0.5, 1.0, 0.5, 1.0, 0.5625, 1.0, 0.5625, 1.0, 0.5, 1.0, 0.5625, 1.0, 0.625, 1.0, 0.625, 1.0, 0.5625, 1.0, 0.375, 1.0, 0.4375, 1.0, 0.4375, 1.0, 0.375, 1.0, 0.375, 1.0, 0.4375, 1.0, 0.4375, 1.0, 0.375, 1.0, 0.4375, 1.0, 0.5, 1.0, 0.5, 1.0, 0.4375, 1.0, 0.375, 1.0, 0.4375, 1.0, 0.4375, 1.0, 0.375, 1.0, 0.375, 1.0, 0.4375, 1.0, 0.4375, 1.0, 0.375, 1.0, 0.4375, 1.0, 0.5, 1.0, 0.5, 1.0, 0.4375, 1.0, 0.875, 0.625, 0.875, 0.5625, 0.875, 0.5625, 0.875, 0.625, 0.875, 0.625, 0.875, 0.5625, 0.875, 0.5625, 0.875, 0.625, 0.875, 0.5625, 0.875, 0.5, 0.875, 0.5, 0.875, 0.5625, 0.875, 0.75, 0.875, 0.6875, 0.875, 0.6875, 0.875, 0.75, 0.875, 0.75, 0.875, 0.6875, 0.875, 0.6875, 0.875, 0.75, 0.875, 0.6875, 0.875, 0.625, 0.875, 0.625, 0.875, 0.6875, 0.875, 0.75, 0.875, 0.6875, 0.875, 0.6875, 0.875, 0.75, 0.875, 0.75, 0.875, 0.6875, 0.875, 0.6875, 0.875, 0.75, 0.875, 0.6875, 0.875, 0.625, 0.875, 0.625, 0.875, 0.6875, 0.625, 0.125, 0.625, 0.0625, 0.625, 0.0625, 0.625, 0.125, 0.625, 0.125, 0.625, 0.0625, 0.625, 0.0625, 0.625, 0.125, 0.625, 0.0625, 0.625, 0.0, 0.625, 0.0, 0.625, 0.0625, 0.625, 0.25, 0.625, 0.1875, 0.625, 0.1875, 0.625, 0.25, 0.625, 0.25, 0.625, 0.1875, 0.625, 0.1875, 0.625, 0.25, 0.625, 0.1875, 0.625, 0.125, 0.625, 0.125, 0.625, 0.1875, 0.625, 0.25, 0.625, 0.1875, 0.625, 0.1875, 0.625, 0.25, 0.625, 0.25, 0.625, 0.1875, 0.625, 0.1875, 0.625, 0.25, 0.625, 0.1875, 0.625, 0.125, 0.625, 0.125, 0.625, 0.1875, 0.875, 0.625, 0.875, 0.5625, 0.875, 0.5625, 0.875, 0.625, 0.875, 0.625, 0.875, 0.5625, 0.875, 0.5625, 0.875, 0.625, 0.875, 0.5625, 0.875, 0.5, 0.875, 0.5, 0.875, 0.5625, 0.875, 0.75, 0.875, 0.6875, 0.875, 0.6875, 0.875, 0.75, 0.875, 0.75, 0.875, 0.6875, 0.875, 0.6875, 0.875, 0.75, 0.875, 0.6875, 0.875, 0.625, 0.875, 0.625, 0.875, 0.6875, 0.875, 0.75, 0.875, 0.6875, 0.875, 0.6875, 0.875, 0.75, 0.875, 0.75, 0.875, 0.6875, 0.875, 0.6875, 0.875, 0.75, 0.875, 0.6875, 0.875, 0.625, 0.875, 0.625, 0.875, 0.6875, 0.625, 0.25, 0.625, 0.25, 0.625, 0.25, 0.625, 0.25, 0.625, 0.25, 0.625, 0.25, 0.625, 0.25, 0.625, 0.25, 0.625, 0.25, 0.625, 0.25, 0.625, 0.25, 0.625, 0.25, 0.625, 0.25, 0.625, 0.25, 0.625, 0.25, 0.625, 0.25, 0.625, 0.25, 0.625, 0.25, 0.625, 0.25, 0.625, 0.25, 0.625, 0.25, 0.625, 0.25, 0.625, 0.25, 0.625, 0.25, 0.625, 0.25, 0.625, 0.25, 0.625, 0.25, 0.625, 0.25, 0.625, 0.25, 0.625, 0.25, 0.625, 0.25, 0.625, 0.25, 0.625, 0.25, 0.625, 0.25, 0.625, 0.25, 0.625, 0.25, 0.625, 0.25, 0.625, 0.25, 0.625, 0.25, 0.625, 0.25, 0.625, 0.25, 0.625, 0.25, 0.625, 0.25, 0.625, 0.25, 0.625, 0.25, 0.625, 0.25, 0.625, 0.25, 0.625, 0.25, 0.875, 0.625, 0.875, 0.5625, 0.875, 0.5625, 0.875, 0.625, 0.875, 0.625, 0.875, 0.5625, 0.875, 0.5625, 0.875, 0.625, 0.875, 0.5625, 0.875, 0.5, 0.875, 0.5, 0.875, 0.5625, 0.625, 0.125, 0.625, 0.0625, 0.625, 0.0625, 0.625, 0.125, 0.625, 0.125, 0.625, 0.0625, 0.625, 0.0625, 0.625, 0.125, 0.625, 0.0625, 0.625, 0.0, 0.625, 0.0, 0.625, 0.0625, 0.875, 0.625, 0.875, 0.5625, 0.875, 0.5625, 0.875, 0.625, 0.875, 0.625, 0.875, 0.5625, 0.875, 0.5625, 0.875, 0.625, 0.875, 0.5625, 0.875, 0.5, 0.875, 0.5, 0.875, 0.5625, 0.5, 1.0, 0.5625, 1.0, 0.5625, 1.0, 0.5, 1.0, 0.5, 1.0, 0.5625, 1.0, 0.5625, 1.0, 0.5, 1.0, 0.5625, 1.0, 0.625, 1.0, 0.625, 1.0, 0.5625, 1.0, 0.5, 0.25, 0.4375, 0.25, 0.4375, 0.25, 0.5, 0.25, 0.5, 0.25, 0.4375, 0.25, 0.4375, 0.25, 0.5, 0.25, 0.4375, 0.25, 0.375, 0.25, 0.375, 0.25, 0.4375, 0.25, 0.625, 1.0, 0.625, 1.0, 0.625, 1.0, 0.625, 1.0, 0.625, 1.0, 0.625, 1.0, 0.625, 1.0, 0.625, 1.0, 0.625, 1.0, 0.625, 1.0, 0.625, 1.0, 0.625, 1.0, 0.5, 0.1875, 0.5625, 0.1875, 0.5625, 0.25, 0.5, 0.25, 0.5, 0.125, 0.5625, 0.125, 0.5625, 0.1875, 0.5, 0.1875, 0.5625, 0.125, 0.625, 0.125, 0.625, 0.1875, 0.5625, 0.1875, 0.125, 0.625, 0.125, 0.6875, 0.125, 0.6875, 0.125, 0.625, 0.125, 0.625, 0.125, 0.6875, 0.125, 0.6875, 0.125, 0.625, 0.125, 0.6875, 0.125, 0.75, 0.125, 0.75, 0.125, 0.6875])
me_cube.materials.append(mat_material)
me_cube.use_mirror_vertex_groups = False
me_cube.update()

# ---- objects
ob_cube = bpy.data.objects.new('Cube', me_cube)
ob_light = bpy.data.objects.new('Light', light_light)
ob_camera = bpy.data.objects.new('Camera', cam_camera)

# ---- transforms, parenting, visibility, modifiers, constraints
ob_cube.location = (0.0, 0.0, 0.0)
ob_cube.scale = (4.006, 1.0, 0.1265)
ob_cube.lock_rotations_4d = False
ob_cube.empty_display_type = 'ARROWS'
ob_cube.lineart.crease_threshold = 0.0
ob_light.location = (4.076, 1.005, 5.904)
ob_light.rotation_euler = (0.6503, 0.05522, 1.866)
ob_light.lock_rotations_4d = False
ob_light.empty_display_type = 'ARROWS'
ob_light.color = (0.0, 0.0, 0.0, 0.0)
ob_light.lineart.crease_threshold = 0.0
ob_camera.location = (7.359, -6.926, 4.958)
ob_camera.rotation_euler = (1.109, 0.0, 0.8149)
ob_camera.lock_rotations_4d = False
ob_camera.empty_display_type = 'ARROWS'
ob_camera.color = (0.0, 0.0, 0.0, 0.0)
ob_camera.display_type = 'WIRE'
ob_camera.lineart.crease_threshold = 0.0

# ---- collection membership
col_collection.objects.link(ob_cube)
col_collection.objects.link(ob_light)
col_collection.objects.link(ob_camera)

# ---- scene / render settings (as saved in the file)
scene.camera = ob_camera
scene.frame_start = 1; scene.frame_end = 250; scene.frame_set(1)
scene.render.engine = 'BLENDER_EEVEE_NEXT'
scene.cycles.sampling_pattern = 'TABULATED_SOBOL'
bpy.context.view_layer.update()
